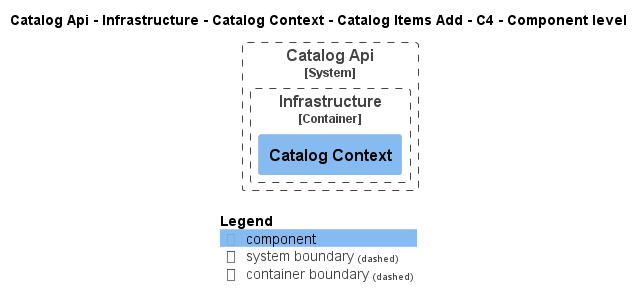

The diagram above was rendered by PlantUML. Its source (embedded in the PNG):
@startuml
!pragma layout smetana
!include ..\..\..\..\..\..\..\..\.c4s\C4_Component.puml

AddElementTag("state:new", $bgColor=green, $fontColor=#ffffff, $borderColor=green, $shadowing="False")
AddElementTag("state:changed", $bgColor=orange, $fontColor=#ffffff, $borderColor=orange, $shadowing="False")
AddElementTag("state:removed", $bgColor=red, $fontColor=#ffffff, $borderColor=red, $shadowing="False")

AddRelTag("state:new", $textColor=green, $lineColor=green)
AddRelTag("state:changed", $textColor=orange, $lineColor=orange)
AddRelTag("state:removed", $textColor=red, $lineColor=red)

SHOW_PERSON_PORTRAIT()
LAYOUT_TOP_DOWN()

skinparam linetype polyline

title Catalog Api - Infrastructure - Catalog Context - Catalog Items Add - C4 - Component level


System_Boundary(dotnet.eShop.Architecture.SoftwareSystems.CatalogApi, "Catalog Api") {
    
Container_Boundary(dotnet.eShop.Architecture.SoftwareSystems.CatalogApi.Containers.Infrastructure, "Infrastructure") {
    Component(dotnet.eShop.Architecture.SoftwareSystems.CatalogApi.Containers.Infrastructure.Components.CatalogContext, "Catalog Context", "", "")
}
}



SHOW_LEGEND()
@enduml